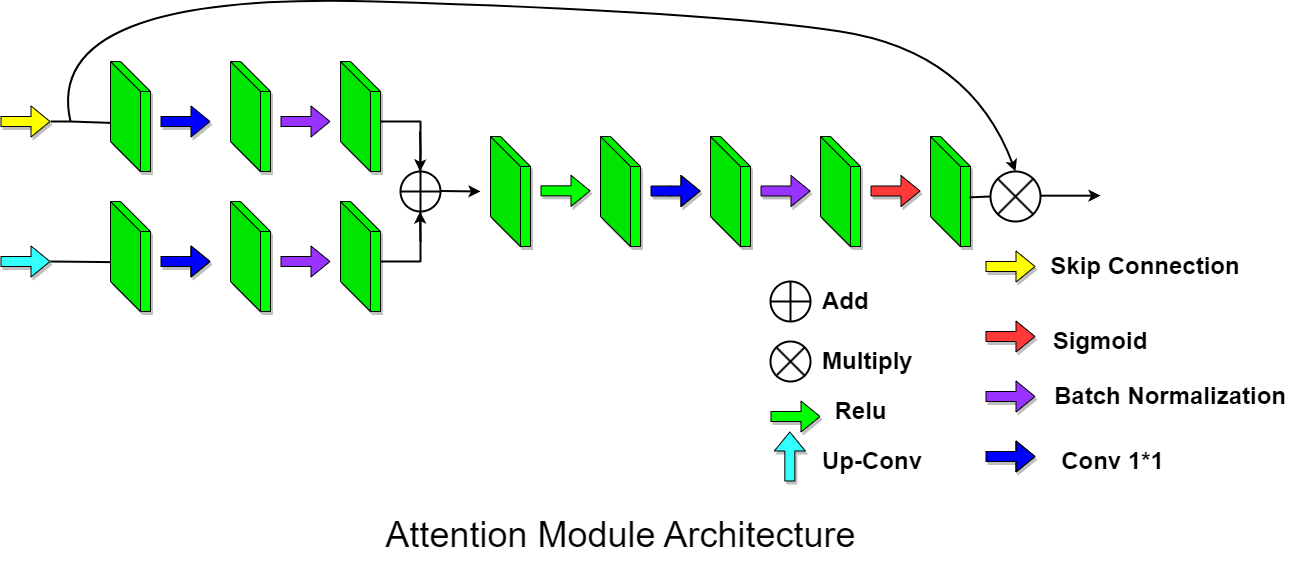

The diagram above was exported from draw.io. Its source (the exported page's mxGraphModel, read from the mxfile embedded in the PNG):
<mxGraphModel dx="2950" dy="1162" grid="1" gridSize="10" guides="1" tooltips="1" connect="1" arrows="1" fold="1" page="1" pageScale="1" pageWidth="850" pageHeight="1100" math="0" shadow="0">
  <root>
    <mxCell id="0" />
    <mxCell id="1" parent="0" />
    <mxCell id="EI3VWC1yHcb4wgQjbtGH-6" value="" style="shape=cube;whiteSpace=wrap;html=1;boundedLbl=1;backgroundOutline=1;darkOpacity=0.05;darkOpacity2=0.1;size=30;shadow=1;fillColor=#00FF00;" parent="1" vertex="1">
      <mxGeometry x="-40" y="140" width="40" height="110" as="geometry" />
    </mxCell>
    <mxCell id="EI3VWC1yHcb4wgQjbtGH-7" value="" style="shape=cube;whiteSpace=wrap;html=1;boundedLbl=1;backgroundOutline=1;darkOpacity=0.05;darkOpacity2=0.1;size=30;shadow=1;fillColor=#00FF00;" parent="1" vertex="1">
      <mxGeometry x="-40" y="280" width="40" height="110" as="geometry" />
    </mxCell>
    <mxCell id="EI3VWC1yHcb4wgQjbtGH-8" value="" style="shape=flexArrow;endArrow=classic;html=1;rounded=0;fillColor=#0000FF;shadow=1;" parent="1" edge="1">
      <mxGeometry width="50" height="50" relative="1" as="geometry">
        <mxPoint x="10" y="200" as="sourcePoint" />
        <mxPoint x="60" y="200" as="targetPoint" />
      </mxGeometry>
    </mxCell>
    <mxCell id="EI3VWC1yHcb4wgQjbtGH-9" value="" style="shape=flexArrow;endArrow=classic;html=1;rounded=0;fillColor=#0000FF;shadow=1;" parent="1" edge="1">
      <mxGeometry width="50" height="50" relative="1" as="geometry">
        <mxPoint x="10" y="340" as="sourcePoint" />
        <mxPoint x="60" y="340" as="targetPoint" />
        <Array as="points">
          <mxPoint x="30" y="340" />
        </Array>
      </mxGeometry>
    </mxCell>
    <mxCell id="EI3VWC1yHcb4wgQjbtGH-10" value="" style="shape=cube;whiteSpace=wrap;html=1;boundedLbl=1;backgroundOutline=1;darkOpacity=0.05;darkOpacity2=0.1;size=30;shadow=1;fillColor=#00FF00;" parent="1" vertex="1">
      <mxGeometry x="80" y="140" width="40" height="110" as="geometry" />
    </mxCell>
    <mxCell id="EI3VWC1yHcb4wgQjbtGH-11" value="" style="shape=cube;whiteSpace=wrap;html=1;boundedLbl=1;backgroundOutline=1;darkOpacity=0.05;darkOpacity2=0.1;size=30;shadow=1;fillColor=#00FF00;" parent="1" vertex="1">
      <mxGeometry x="80" y="280" width="40" height="110" as="geometry" />
    </mxCell>
    <mxCell id="EI3VWC1yHcb4wgQjbtGH-12" value="" style="shape=flexArrow;endArrow=classic;html=1;rounded=0;fillColor=#9933FF;" parent="1" edge="1">
      <mxGeometry width="50" height="50" relative="1" as="geometry">
        <mxPoint x="130" y="340" as="sourcePoint" />
        <mxPoint x="180" y="340" as="targetPoint" />
      </mxGeometry>
    </mxCell>
    <mxCell id="EI3VWC1yHcb4wgQjbtGH-13" value="" style="shape=cube;whiteSpace=wrap;html=1;boundedLbl=1;backgroundOutline=1;darkOpacity=0.05;darkOpacity2=0.1;size=30;shadow=1;fillColor=#00FF00;" parent="1" vertex="1">
      <mxGeometry x="190" y="280" width="40" height="110" as="geometry" />
    </mxCell>
    <mxCell id="EI3VWC1yHcb4wgQjbtGH-15" value="" style="endArrow=none;html=1;rounded=0;strokeWidth=2;" parent="1" edge="1">
      <mxGeometry width="50" height="50" relative="1" as="geometry">
        <mxPoint x="230" y="340" as="sourcePoint" />
        <mxPoint x="270" y="340" as="targetPoint" />
      </mxGeometry>
    </mxCell>
    <mxCell id="EI3VWC1yHcb4wgQjbtGH-17" value="" style="endArrow=none;html=1;rounded=0;strokeWidth=2;" parent="1" source="EI3VWC1yHcb4wgQjbtGH-18" edge="1">
      <mxGeometry width="50" height="50" relative="1" as="geometry">
        <mxPoint x="270" y="340" as="sourcePoint" />
        <mxPoint x="270" y="200" as="targetPoint" />
        <Array as="points" />
      </mxGeometry>
    </mxCell>
    <mxCell id="EI3VWC1yHcb4wgQjbtGH-19" value="" style="endArrow=none;html=1;rounded=0;strokeWidth=2;" parent="1" target="EI3VWC1yHcb4wgQjbtGH-18" edge="1">
      <mxGeometry width="50" height="50" relative="1" as="geometry">
        <mxPoint x="270" y="340" as="sourcePoint" />
        <mxPoint x="270" y="200" as="targetPoint" />
        <Array as="points">
          <mxPoint x="270" y="270" />
        </Array>
      </mxGeometry>
    </mxCell>
    <mxCell id="EI3VWC1yHcb4wgQjbtGH-18" value="" style="shape=orEllipse;perimeter=ellipsePerimeter;whiteSpace=wrap;html=1;backgroundOutline=1;strokeWidth=2;" parent="1" vertex="1">
      <mxGeometry x="250" y="250" width="40" height="40" as="geometry" />
    </mxCell>
    <mxCell id="EI3VWC1yHcb4wgQjbtGH-20" value="" style="endArrow=classic;html=1;rounded=0;strokeWidth=2;" parent="1" edge="1">
      <mxGeometry width="50" height="50" relative="1" as="geometry">
        <mxPoint x="270" y="320" as="sourcePoint" />
        <mxPoint x="269.5" y="290" as="targetPoint" />
      </mxGeometry>
    </mxCell>
    <mxCell id="EI3VWC1yHcb4wgQjbtGH-21" value="" style="endArrow=classic;html=1;rounded=0;strokeWidth=2;" parent="1" edge="1">
      <mxGeometry width="50" height="50" relative="1" as="geometry">
        <mxPoint x="269.5" y="210" as="sourcePoint" />
        <mxPoint x="269.5" y="250" as="targetPoint" />
        <Array as="points">
          <mxPoint x="270" y="230" />
        </Array>
      </mxGeometry>
    </mxCell>
    <mxCell id="EI3VWC1yHcb4wgQjbtGH-22" value="" style="endArrow=classic;html=1;rounded=0;strokeWidth=2;" parent="1" edge="1">
      <mxGeometry width="50" height="50" relative="1" as="geometry">
        <mxPoint x="290" y="269.5" as="sourcePoint" />
        <mxPoint x="330" y="270" as="targetPoint" />
      </mxGeometry>
    </mxCell>
    <mxCell id="EI3VWC1yHcb4wgQjbtGH-23" value="" style="shape=cube;whiteSpace=wrap;html=1;boundedLbl=1;backgroundOutline=1;darkOpacity=0.05;darkOpacity2=0.1;size=30;shadow=1;fillColor=#00FF00;" parent="1" vertex="1">
      <mxGeometry x="450" y="215" width="40" height="110" as="geometry" />
    </mxCell>
    <mxCell id="EI3VWC1yHcb4wgQjbtGH-24" value="" style="shape=flexArrow;endArrow=classic;html=1;rounded=0;fillColor=#0000FF;shadow=1;" parent="1" edge="1">
      <mxGeometry width="50" height="50" relative="1" as="geometry">
        <mxPoint x="500" y="269.5" as="sourcePoint" />
        <mxPoint x="550" y="269.5" as="targetPoint" />
        <Array as="points">
          <mxPoint x="520" y="269.5" />
        </Array>
      </mxGeometry>
    </mxCell>
    <mxCell id="EI3VWC1yHcb4wgQjbtGH-25" value="" style="shape=cube;whiteSpace=wrap;html=1;boundedLbl=1;backgroundOutline=1;darkOpacity=0.05;darkOpacity2=0.1;size=30;shadow=1;fillColor=#00FF00;" parent="1" vertex="1">
      <mxGeometry x="560" y="215" width="40" height="110" as="geometry" />
    </mxCell>
    <mxCell id="EI3VWC1yHcb4wgQjbtGH-26" value="" style="shape=cube;whiteSpace=wrap;html=1;boundedLbl=1;backgroundOutline=1;darkOpacity=0.05;darkOpacity2=0.1;size=30;shadow=1;fillColor=#00FF00;" parent="1" vertex="1">
      <mxGeometry x="670" y="215" width="40" height="110" as="geometry" />
    </mxCell>
    <mxCell id="EI3VWC1yHcb4wgQjbtGH-27" value="" style="shape=flexArrow;endArrow=classic;html=1;rounded=0;fillColor=#9933FF;shadow=1;" parent="1" edge="1">
      <mxGeometry width="50" height="50" relative="1" as="geometry">
        <mxPoint x="610" y="269.5" as="sourcePoint" />
        <mxPoint x="660" y="269.5" as="targetPoint" />
      </mxGeometry>
    </mxCell>
    <mxCell id="EI3VWC1yHcb4wgQjbtGH-28" value="" style="shape=flexArrow;endArrow=classic;html=1;rounded=0;fillColor=#FF3838;shadow=1;" parent="1" edge="1">
      <mxGeometry width="50" height="50" relative="1" as="geometry">
        <mxPoint x="720" y="269.5" as="sourcePoint" />
        <mxPoint x="770" y="269.5" as="targetPoint" />
      </mxGeometry>
    </mxCell>
    <mxCell id="EI3VWC1yHcb4wgQjbtGH-29" value="" style="shape=cube;whiteSpace=wrap;html=1;boundedLbl=1;backgroundOutline=1;darkOpacity=0.05;darkOpacity2=0.1;size=30;shadow=1;fillColor=#00FF00;" parent="1" vertex="1">
      <mxGeometry x="780" y="215" width="40" height="110" as="geometry" />
    </mxCell>
    <mxCell id="EI3VWC1yHcb4wgQjbtGH-30" value="" style="shape=flexArrow;endArrow=classic;html=1;rounded=0;fillColor=#FFFF00;shadow=1;" parent="1" edge="1">
      <mxGeometry width="50" height="50" relative="1" as="geometry">
        <mxPoint x="-150" y="200" as="sourcePoint" />
        <mxPoint x="-100" y="200" as="targetPoint" />
      </mxGeometry>
    </mxCell>
    <mxCell id="EI3VWC1yHcb4wgQjbtGH-31" value="" style="shape=flexArrow;endArrow=classic;html=1;rounded=0;fillColor=#33FFFF;shadow=1;" parent="1" edge="1">
      <mxGeometry width="50" height="50" relative="1" as="geometry">
        <mxPoint x="-150" y="340" as="sourcePoint" />
        <mxPoint x="-100" y="340" as="targetPoint" />
      </mxGeometry>
    </mxCell>
    <mxCell id="EI3VWC1yHcb4wgQjbtGH-32" value="" style="shape=sumEllipse;perimeter=ellipsePerimeter;whiteSpace=wrap;html=1;backgroundOutline=1;strokeWidth=2;" parent="1" vertex="1">
      <mxGeometry x="840" y="250" width="50" height="50" as="geometry" />
    </mxCell>
    <mxCell id="EI3VWC1yHcb4wgQjbtGH-33" value="" style="endArrow=none;html=1;rounded=0;exitX=0.98;exitY=0.553;exitDx=0;exitDy=0;exitPerimeter=0;entryX=0;entryY=0.5;entryDx=0;entryDy=0;strokeWidth=2;" parent="1" source="EI3VWC1yHcb4wgQjbtGH-29" target="EI3VWC1yHcb4wgQjbtGH-32" edge="1">
      <mxGeometry width="50" height="50" relative="1" as="geometry">
        <mxPoint x="830" y="450" as="sourcePoint" />
        <mxPoint x="880" y="400" as="targetPoint" />
      </mxGeometry>
    </mxCell>
    <mxCell id="EI3VWC1yHcb4wgQjbtGH-34" value="" style="endArrow=none;html=1;rounded=0;entryX=-0.01;entryY=0.551;entryDx=0;entryDy=0;entryPerimeter=0;strokeWidth=2;" parent="1" target="EI3VWC1yHcb4wgQjbtGH-7" edge="1">
      <mxGeometry width="50" height="50" relative="1" as="geometry">
        <mxPoint x="-100" y="340" as="sourcePoint" />
        <mxPoint x="-50" y="340" as="targetPoint" />
      </mxGeometry>
    </mxCell>
    <mxCell id="EI3VWC1yHcb4wgQjbtGH-35" value="" style="endArrow=none;html=1;rounded=0;entryX=-0.01;entryY=0.558;entryDx=0;entryDy=0;entryPerimeter=0;strokeWidth=2;" parent="1" target="EI3VWC1yHcb4wgQjbtGH-6" edge="1">
      <mxGeometry width="50" height="50" relative="1" as="geometry">
        <mxPoint x="-100" y="200" as="sourcePoint" />
        <mxPoint x="-50" y="200" as="targetPoint" />
        <Array as="points">
          <mxPoint x="-80" y="200" />
        </Array>
      </mxGeometry>
    </mxCell>
    <mxCell id="EI3VWC1yHcb4wgQjbtGH-43" value="" style="shape=flexArrow;endArrow=classic;html=1;rounded=0;fillColor=#FFFF00;shadow=1;" parent="1" edge="1">
      <mxGeometry width="50" height="50" relative="1" as="geometry">
        <mxPoint x="835" y="345" as="sourcePoint" />
        <mxPoint x="885" y="345" as="targetPoint" />
      </mxGeometry>
    </mxCell>
    <mxCell id="EI3VWC1yHcb4wgQjbtGH-44" value="" style="shape=flexArrow;endArrow=classic;html=1;rounded=0;fillColor=#FF3838;shadow=1;" parent="1" edge="1">
      <mxGeometry width="50" height="50" relative="1" as="geometry">
        <mxPoint x="835" y="415" as="sourcePoint" />
        <mxPoint x="885" y="415" as="targetPoint" />
      </mxGeometry>
    </mxCell>
    <mxCell id="EI3VWC1yHcb4wgQjbtGH-45" value="" style="shape=flexArrow;endArrow=classic;html=1;rounded=0;fillColor=#9933FF;shadow=1;" parent="1" edge="1">
      <mxGeometry width="50" height="50" relative="1" as="geometry">
        <mxPoint x="835" y="475" as="sourcePoint" />
        <mxPoint x="885" y="475" as="targetPoint" />
      </mxGeometry>
    </mxCell>
    <mxCell id="EI3VWC1yHcb4wgQjbtGH-46" value="" style="shape=flexArrow;endArrow=classic;html=1;rounded=0;fillColor=#0000FF;shadow=1;" parent="1" edge="1">
      <mxGeometry width="50" height="50" relative="1" as="geometry">
        <mxPoint x="835" y="535" as="sourcePoint" />
        <mxPoint x="885" y="535" as="targetPoint" />
        <Array as="points">
          <mxPoint x="855" y="535" />
        </Array>
      </mxGeometry>
    </mxCell>
    <mxCell id="EI3VWC1yHcb4wgQjbtGH-47" value="" style="shape=flexArrow;endArrow=classic;html=1;rounded=0;fillColor=#33FFFF;shadow=1;" parent="1" edge="1">
      <mxGeometry width="50" height="50" relative="1" as="geometry">
        <mxPoint x="639.33" y="560" as="sourcePoint" />
        <mxPoint x="639.33" y="510" as="targetPoint" />
      </mxGeometry>
    </mxCell>
    <mxCell id="EI3VWC1yHcb4wgQjbtGH-48" value="&lt;font style=&quot;font-size: 24px;&quot;&gt;&lt;b&gt;Skip Connection&lt;/b&gt;&lt;/font&gt;" style="text;strokeColor=none;align=center;fillColor=none;html=1;verticalAlign=middle;whiteSpace=wrap;rounded=0;" parent="1" vertex="1">
      <mxGeometry x="895" y="325" width="200" height="40" as="geometry" />
    </mxCell>
    <mxCell id="EI3VWC1yHcb4wgQjbtGH-49" value="&lt;font style=&quot;font-size: 24px;&quot;&gt;&lt;b&gt;Sigmoid&lt;/b&gt;&lt;/font&gt;" style="text;strokeColor=none;align=center;fillColor=none;html=1;verticalAlign=middle;whiteSpace=wrap;rounded=0;" parent="1" vertex="1">
      <mxGeometry x="905" y="385" width="90" height="70" as="geometry" />
    </mxCell>
    <mxCell id="EI3VWC1yHcb4wgQjbtGH-50" value="&lt;font style=&quot;font-size: 24px;&quot;&gt;&lt;b&gt;Batch Normalization&lt;/b&gt;&lt;/font&gt;" style="text;strokeColor=none;align=center;fillColor=none;html=1;verticalAlign=middle;whiteSpace=wrap;rounded=0;" parent="1" vertex="1">
      <mxGeometry x="895" y="435" width="250" height="80" as="geometry" />
    </mxCell>
    <mxCell id="EI3VWC1yHcb4wgQjbtGH-51" value="&lt;font style=&quot;font-size: 24px;&quot;&gt;&lt;b&gt;Conv 1*1&lt;/b&gt;&lt;/font&gt;" style="text;strokeColor=none;align=center;fillColor=none;html=1;verticalAlign=middle;whiteSpace=wrap;rounded=0;" parent="1" vertex="1">
      <mxGeometry x="905" y="515" width="115" height="50" as="geometry" />
    </mxCell>
    <mxCell id="EI3VWC1yHcb4wgQjbtGH-52" value="&lt;font style=&quot;font-size: 24px;&quot;&gt;&lt;b&gt;Up-Conv&lt;/b&gt;&lt;/font&gt;" style="text;strokeColor=none;align=left;fillColor=none;html=1;verticalAlign=middle;whiteSpace=wrap;rounded=0;" parent="1" vertex="1">
      <mxGeometry x="670" y="525" width="130" height="30" as="geometry" />
    </mxCell>
    <mxCell id="epFLuafeC9gUGAP-bB4y-1" value="" style="shape=sumEllipse;perimeter=ellipsePerimeter;whiteSpace=wrap;html=1;backgroundOutline=1;strokeWidth=2;" parent="1" vertex="1">
      <mxGeometry x="620" y="420" width="40" height="40" as="geometry" />
    </mxCell>
    <mxCell id="epFLuafeC9gUGAP-bB4y-2" value="" style="shape=orEllipse;perimeter=ellipsePerimeter;whiteSpace=wrap;html=1;backgroundOutline=1;strokeWidth=2;" parent="1" vertex="1">
      <mxGeometry x="620" y="360" width="40" height="40" as="geometry" />
    </mxCell>
    <mxCell id="epFLuafeC9gUGAP-bB4y-3" value="&lt;font style=&quot;font-size: 24px;&quot;&gt;&lt;b&gt;Add&lt;/b&gt;&lt;/font&gt;" style="text;strokeColor=none;align=left;fillColor=none;html=1;verticalAlign=middle;whiteSpace=wrap;rounded=0;" parent="1" vertex="1">
      <mxGeometry x="670" y="365" width="180" height="30" as="geometry" />
    </mxCell>
    <mxCell id="epFLuafeC9gUGAP-bB4y-4" value="&lt;font style=&quot;font-size: 24px;&quot;&gt;&lt;b&gt;Multiply&lt;/b&gt;&lt;/font&gt;" style="text;strokeColor=none;align=left;fillColor=none;html=1;verticalAlign=middle;whiteSpace=wrap;rounded=0;" parent="1" vertex="1">
      <mxGeometry x="670" y="425" width="180" height="30" as="geometry" />
    </mxCell>
    <mxCell id="I17C1qH73496wbucGx00-2" value="" style="shape=cube;whiteSpace=wrap;html=1;boundedLbl=1;backgroundOutline=1;darkOpacity=0.05;darkOpacity2=0.1;size=30;shadow=1;fillColor=#00FF00;" parent="1" vertex="1">
      <mxGeometry x="190" y="140" width="40" height="110" as="geometry" />
    </mxCell>
    <mxCell id="I17C1qH73496wbucGx00-3" value="" style="shape=flexArrow;endArrow=classic;html=1;rounded=0;fillColor=#9933FF;" parent="1" edge="1">
      <mxGeometry width="50" height="50" relative="1" as="geometry">
        <mxPoint x="130" y="200" as="sourcePoint" />
        <mxPoint x="180" y="200" as="targetPoint" />
      </mxGeometry>
    </mxCell>
    <mxCell id="I17C1qH73496wbucGx00-4" value="" style="endArrow=none;html=1;rounded=0;strokeWidth=2;" parent="1" edge="1">
      <mxGeometry width="50" height="50" relative="1" as="geometry">
        <mxPoint x="230" y="200" as="sourcePoint" />
        <mxPoint x="270" y="200" as="targetPoint" />
      </mxGeometry>
    </mxCell>
    <mxCell id="I17C1qH73496wbucGx00-5" value="" style="shape=cube;whiteSpace=wrap;html=1;boundedLbl=1;backgroundOutline=1;darkOpacity=0.05;darkOpacity2=0.1;size=30;shadow=1;fillColor=#00FF00;" parent="1" vertex="1">
      <mxGeometry x="340" y="215" width="40" height="110" as="geometry" />
    </mxCell>
    <mxCell id="I17C1qH73496wbucGx00-6" value="" style="shape=flexArrow;endArrow=classic;html=1;rounded=0;fillColor=#00FF00;shadow=1;" parent="1" edge="1">
      <mxGeometry width="50" height="50" relative="1" as="geometry">
        <mxPoint x="390" y="269.33000000000004" as="sourcePoint" />
        <mxPoint x="440" y="269.33000000000004" as="targetPoint" />
      </mxGeometry>
    </mxCell>
    <mxCell id="I17C1qH73496wbucGx00-7" value="" style="shape=flexArrow;endArrow=classic;html=1;rounded=0;fillColor=#00FF00;shadow=1;" parent="1" edge="1">
      <mxGeometry width="50" height="50" relative="1" as="geometry">
        <mxPoint x="620" y="495" as="sourcePoint" />
        <mxPoint x="670" y="495" as="targetPoint" />
      </mxGeometry>
    </mxCell>
    <mxCell id="I17C1qH73496wbucGx00-8" value="&lt;font style=&quot;font-size: 24px;&quot;&gt;&lt;b&gt;Relu&lt;/b&gt;&lt;/font&gt;" style="text;html=1;align=center;verticalAlign=middle;resizable=0;points=[];autosize=1;strokeColor=none;fillColor=none;" parent="1" vertex="1">
      <mxGeometry x="670" y="470" width="80" height="40" as="geometry" />
    </mxCell>
    <mxCell id="I17C1qH73496wbucGx00-9" value="" style="curved=1;endArrow=classic;html=1;rounded=0;strokeWidth=2;entryX=0.5;entryY=0;entryDx=0;entryDy=0;" parent="1" target="EI3VWC1yHcb4wgQjbtGH-32" edge="1">
      <mxGeometry width="50" height="50" relative="1" as="geometry">
        <mxPoint x="-80" y="200" as="sourcePoint" />
        <mxPoint x="580" y="50" as="targetPoint" />
        <Array as="points">
          <mxPoint x="-110" y="70" />
          <mxPoint x="560" y="90" />
          <mxPoint x="820" y="130" />
        </Array>
      </mxGeometry>
    </mxCell>
    <mxCell id="I17C1qH73496wbucGx00-10" value="" style="endArrow=classic;html=1;rounded=0;strokeWidth=2;" parent="1" edge="1">
      <mxGeometry width="50" height="50" relative="1" as="geometry">
        <mxPoint x="890" y="274.17" as="sourcePoint" />
        <mxPoint x="950" y="274.17" as="targetPoint" />
      </mxGeometry>
    </mxCell>
    <mxCell id="An-pmsnr0UFPuHLG_l8h-1" value="&lt;font style=&quot;font-size: 36px;&quot;&gt;Attention Module Architecture&lt;/font&gt;" style="text;html=1;align=center;verticalAlign=middle;resizable=0;points=[];autosize=1;strokeColor=none;fillColor=none;" vertex="1" parent="1">
      <mxGeometry x="225" y="583" width="490" height="60" as="geometry" />
    </mxCell>
  </root>
</mxGraphModel>